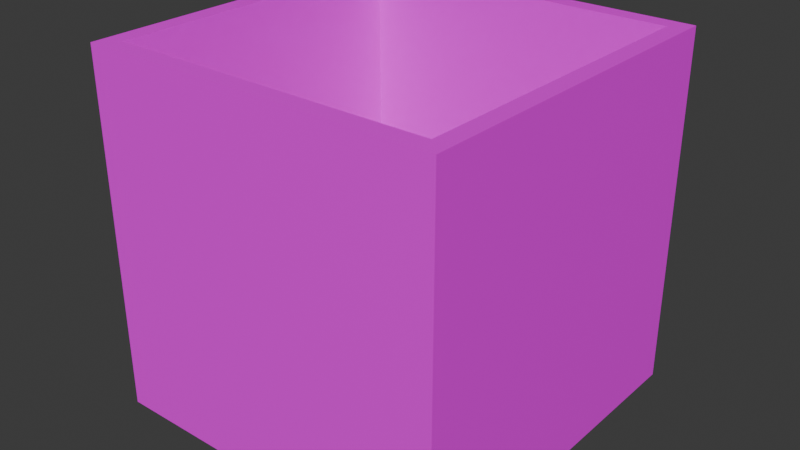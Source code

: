 # Source: shit_ass_box.blend  (saved by Blender 4.4.32; exported with 4.5.12 LTS)
import bpy
from mathutils import Matrix  # noqa: F401  (used for matrix-valued properties, if any)

bpy.ops.wm.read_factory_settings(use_empty=True)
scene = bpy.context.scene
scene.name = 'Scene'

# ---- collections
col_collection = bpy.data.collections.new('Collection'); scene.collection.children.link(col_collection)

# ---- images (referenced by path relative to the original .blend; pixels are not part of the script)
import os
ASSET_DIR = os.environ.get("B2B_ASSET_DIR", "")  # directory of the original .blend (textures are referenced by path, not embedded)
HERE = os.path.dirname(os.path.abspath(__file__))  # packed textures are extracted next to this script under _unpacked/

def load_image(name, relpath, width, height, colorspace="sRGB"):
    """Load a texture the original file referenced (path relative to the .blend, or extracted next to this script)."""
    p = next((c for c in (os.path.join(HERE, relpath), os.path.join(ASSET_DIR, relpath)) if relpath and os.path.exists(c)), "")
    if p:
        img = bpy.data.images.load(p, check_existing=True)
        img.name = name
    else:  # same state as the original file: an image datablock whose file is absent (Cycles renders it pink)
        img = bpy.data.images.new(name, width, height)
        img.source = "FILE"
        img.filepath = "//" + (relpath or name)
    img.colorspace_settings.name = colorspace
    return img
img_edge_png = load_image('edge.png', 'edge.png', 1024, 1024, 'sRGB')
img_cardboard_png = load_image('cardboard.png', 'cardboard.png', 1024, 1024, 'sRGB')

# ---- materials (node trees are filled in below, after node groups)
mat_cardboard = bpy.data.materials.new('cardboard')
mat_cardboard.alpha_threshold = 0.0
mat_cardboard.roughness = 0.5
mat_cardboard.line_color = (0.0, 0.0, 0.0, 1.0)
mat_cardboard_edge = bpy.data.materials.new('Cardboard edge')
mat_cardboard_edge.alpha_threshold = 0.0
mat_cardboard_edge.roughness = 0.5
mat_cardboard_edge.line_color = (0.0, 0.0, 0.0, 1.0)

# ---- material node trees
mat_cardboard.use_nodes = True; mat_cardboard.node_tree.nodes.clear()
_N = mat_cardboard.node_tree.nodes; _L = mat_cardboard.node_tree.links
n0 = _N.new('ShaderNodeOutputMaterial'); n0.name = 'Material Output'; n0.location = (300, 300)
n1 = _N.new('ShaderNodeBsdfPrincipled'); n1.name = 'Principled BSDF'; n1.location = (10, 300)
n1.inputs[3].default_value = 1.45
n2 = _N.new('ShaderNodeTexImage'); n2.name = 'Image Texture'; n2.location = (-333, 286)
n2.image = img_edge_png
n3 = _N.new('ShaderNodeUVMap'); n3.name = 'UV Map'; n3.location = (-744, 197)
n4 = _N.new('ShaderNodeVectorMath'); n4.name = 'Vector Math'; n4.location = (-546, 179)
n4.operation = 'SNAP'
n4.inputs[1].default_value = (0.02, 0.04, 0.05)
_L.new(n1.outputs[0], n0.inputs[0])
_L.new(n2.outputs[0], n1.inputs[0])
_L.new(n3.outputs[0], n4.inputs[0])
_L.new(n4.outputs[0], n2.inputs[0])
n0.is_active_output = True
mat_cardboard_edge.use_nodes = True; mat_cardboard_edge.node_tree.nodes.clear()
_N = mat_cardboard_edge.node_tree.nodes; _L = mat_cardboard_edge.node_tree.links
n0 = _N.new('ShaderNodeOutputMaterial'); n0.name = 'Material Output'; n0.location = (341, 300)
n1 = _N.new('ShaderNodeBsdfPrincipled'); n1.name = 'Principled BSDF'; n1.location = (51, 300)
n1.inputs[3].default_value = 1.45
n2 = _N.new('ShaderNodeTexImage'); n2.name = 'Image Texture'; n2.location = (-292, 286)
n2.image = img_cardboard_png
n3 = _N.new('ShaderNodeUVMap'); n3.name = 'UV Map'; n3.location = (-670, 202)
n4 = _N.new('ShaderNodeVectorMath'); n4.name = 'Vector Math'; n4.location = (-472, 185)
n4.operation = 'SNAP'
n4.inputs[1].default_value = (0.02, 0.02, 0.02)
_L.new(n1.outputs[0], n0.inputs[0])
_L.new(n2.outputs[0], n1.inputs[0])
_L.new(n4.outputs[0], n2.inputs[0])
_L.new(n3.outputs[0], n4.inputs[0])
n0.is_active_output = True

# ---- world
world_world = bpy.data.worlds.new('World'); scene.world = world_world
world_world.use_nodes = True; world_world.node_tree.nodes.clear()
_N = world_world.node_tree.nodes; _L = world_world.node_tree.links
n0 = _N.new('ShaderNodeOutputWorld'); n0.name = 'World Output'; n0.location = (300, 300)
n1 = _N.new('ShaderNodeBackground'); n1.name = 'Background'; n1.location = (10, 300)
n1.inputs[0].default_value = (0.05088, 0.05088, 0.05088, 1.0)
_L.new(n1.outputs[0], n0.inputs[0])
n0.is_active_output = True
world_world.color = (0.05088, 0.05088, 0.05088)
world_world.sun_shadow_jitter_overblur = 0.0

# ---- meshes
me_cube = bpy.data.meshes.new('Cube')
me_cube.from_pydata([(1.0, 1.0, 1.0), (1.0, 1.0, -1.0), (1.0, -1.0, 1.0), (1.0, -1.0, -1.0), (-1.0, 1.0, 1.0), (-1.0, 1.0, -1.0), (-1.0, -1.0, 1.0), (-1.0, -1.0, -1.0), (-1.0, 0.9, -1.0), (-1.0, -0.9, -1.0), (1.0, 0.9, 1.0), (1.0, -0.9, 1.0), (-1.0, -0.9, 1.0), (-1.0, 0.9, 1.0), (1.0, -0.9, -1.0), (1.0, 0.9, -1.0), (0.9, 1.0, -1.0), (-0.9, 1.0, -1.0), (0.9, -1.0, 1.0), (-0.9, -1.0, 1.0), (-0.9, -1.0, -1.0), (0.9, -1.0, -1.0), (-0.9, 1.0, 1.0), (0.9, 1.0, 1.0), (0.9, 0.9, -1.0), (-0.9, 0.9, -1.0), (0.9, -0.9, -1.0), (-0.9, -0.9, -1.0), (-0.9, 0.9, 1.0), (0.9, 0.9, 1.0), (-0.9, -0.9, 1.0), (0.9, -0.9, 1.0), (-0.9, 0.9, -0.8365), (0.9, 0.9, -0.8365), (-0.9, -0.9, -0.8365), (0.9, -0.9, -0.8365)], [], [(30, 12, 6, 19), (20, 19, 6, 7), (8, 13, 4, 5), (26, 14, 3, 21), (14, 11, 2, 3), (16, 23, 0, 1), (1, 0, 10, 15), (15, 10, 11, 14), (16, 1, 15, 24), (24, 15, 14, 26), (7, 6, 12, 9), (9, 12, 13, 8), (22, 4, 13, 28), (28, 13, 12, 30), (10, 29, 31, 11), (31, 29, 33, 35), (0, 23, 29, 10), (23, 22, 28, 29), (8, 25, 27, 9), (25, 24, 26, 27), (5, 17, 25, 8), (17, 16, 24, 25), (5, 4, 22, 17), (17, 22, 23, 16), (9, 27, 20, 7), (27, 26, 21, 20), (3, 2, 18, 21), (21, 18, 19, 20), (11, 31, 18, 2), (31, 30, 19, 18), (33, 32, 34, 35), (28, 30, 34, 32), (30, 31, 35, 34), (29, 28, 32, 33)])
me_cube.polygons.foreach_set('material_index', [0, 1, 1, 1, 1, 1, 1, 1, 1, 1, 1, 1, 0, 0, 0, 1, 0, 0, 1, 1, 1, 1, 1, 1, 1, 1, 1, 1, 0, 0, 1, 1, 1, 1])
_k = set([(0, 1), (1, 15), (1, 16), (2, 3), (3, 14), (3, 21), (4, 5), (5, 8), (5, 17), (6, 7), (7, 9), (7, 20), (8, 9), (14, 15), (16, 17), (20, 21)])
me_cube.attributes.new('sharp_edge', 'BOOLEAN', 'EDGE').data.foreach_set('value', [ (min(e.vertices), max(e.vertices)) in _k for e in me_cube.edges])
_uv = me_cube.uv_layers.new(name='UVMap')
_uv.uv.foreach_set('vector', [0.05105, 0.09213, 0.00105, 0.09414, 0.0, 0.0, 0.05, 0.0, 0.8173, 0.8672, 0.8173, 0.03519, 0.8548, 0.03519, 0.8548, 0.8672, 0.7879, 0.9241, 0.7879, 0.08463, 0.8216, 0.08463, 0.8216, 0.9241, 0.1663, 0.8613, 0.1663, 0.9021, 0.1312, 0.9021, 0.1312, 0.8613, 0.8047, 0.8803, 0.8047, 0.1077, 0.8396, 0.1077, 0.8396, 0.8803, 0.115, 0.1286, 0.115, 0.8568, 0.07275, 0.8568, 0.07275, 0.1286, 0.1398, 0.8803, 0.1398, 0.1077, 0.1748, 0.1077, 0.1748, 0.8803, 0.1748, 0.8803, 0.1748, 0.1077, 0.8047, 0.1077, 0.8047, 0.8803, 0.8336, 0.8613, 0.8336, 0.9021, 0.7985, 0.9021, 0.7985, 0.8613, 0.7985, 0.8613, 0.7985, 0.9021, 0.1663, 0.9021, 0.1663, 0.8613, 0.1479, 0.9241, 0.1479, 0.08463, 0.1816, 0.08463, 0.1816, 0.9241, 0.1816, 0.9241, 0.1816, 0.08463, 0.7879, 0.08463, 0.7879, 0.9241, 0.0521, 0.9498, 0.0021, 0.9519, 0.0, 0.8377, 0.05, 0.8336, 0.9839, 0.6348, 0.986, 0.7303, 0.01944, 0.7705, 0.01839, 0.6749, 0.9879, 0.384, 0.9879, 0.4816, 0.04129, 0.5157, 0.04129, 0.4201, 0.2804, 0.8031, 0.2804, 0.3294, 0.6352, 0.3294, 0.6352, 0.8031, 0.9969, 0.8997, 0.9479, 0.8997, 0.9469, 0.7875, 0.9979, 0.7875, 0.9479, 0.8997, 0.0521, 0.9498, 0.05, 0.8336, 0.9469, 0.7875, 0.7985, 0.08594, 0.7985, 0.1267, 0.1663, 0.1267, 0.1663, 0.08594, 0.7985, 0.1267, 0.7985, 0.8613, 0.1663, 0.8613, 0.1663, 0.1267, 0.8336, 0.08594, 0.8336, 0.1267, 0.7985, 0.1267, 0.7985, 0.08594, 0.8336, 0.1267, 0.8336, 0.8613, 0.7985, 0.8613, 0.7985, 0.1267, 0.9175, 0.1286, 0.9175, 0.8568, 0.8753, 0.8568, 0.8753, 0.1286, 0.8753, 0.1286, 0.8753, 0.8568, 0.115, 0.8568, 0.115, 0.1286, 0.1663, 0.08594, 0.1663, 0.1267, 0.1312, 0.1267, 0.1312, 0.08594, 0.1663, 0.1267, 0.1663, 0.8613, 0.1312, 0.8613, 0.1312, 0.1267, 0.1038, 0.8672, 0.1038, 0.03519, 0.1414, 0.03519, 0.1414, 0.8672, 0.1414, 0.8672, 0.1414, 0.03519, 0.8173, 0.03519, 0.8173, 0.8672, 1.0, 0.05, 0.95, 0.05, 0.95, 0.0, 1.0, 0.0, 0.95, 0.05, 0.05105, 0.09213, 0.05, 0.0, 0.95, 0.0, 0.9131, 0.03884, 0.9131, 0.8831, 0.04192, 0.8831, 0.04192, 0.03884, 0.1457, 0.7334, 0.1457, 0.2597, 0.5753, 0.2597, 0.5753, 0.7334, 0.7351, 1.0, 0.0, 1.0, 0.0, 0.0, 0.7351, 0.0, 0.1768, 0.7541, 0.1768, 0.2804, 0.6915, 0.2804, 0.6915, 0.7541])
me_cube.materials.append(mat_cardboard)
me_cube.materials.append(mat_cardboard_edge)
me_cube.use_mirror_vertex_groups = False
me_cube.update()

# ---- objects
ob_cube = bpy.data.objects.new('Cube', me_cube)

# ---- transforms, parenting, visibility, modifiers, constraints
ob_cube.location = (0.0, 0.0, 0.0)
ob_cube.lock_rotations_4d = False
ob_cube.empty_display_type = 'ARROWS'
ob_cube.lineart.crease_threshold = 0.0

# ---- collection membership
col_collection.objects.link(ob_cube)

# ---- scene / render settings (as saved in the file)
scene.frame_start = 1; scene.frame_end = 250; scene.frame_set(1)
scene.render.engine = 'BLENDER_EEVEE_NEXT'
bpy.context.view_layer.update()

# ---- added for rendering (the .blend has no active camera and no usable light): camera, sun
cam_auto = bpy.data.cameras.new('AutoCamera')
cam_auto.lens = 50.0
cam_auto.sensor_width = 36.0
cam_auto.clip_end = 1000.0
ob_auto_camera = bpy.data.objects.new('AutoCamera', cam_auto)
scene.collection.objects.link(ob_auto_camera)
ob_auto_camera.location = (3.20507, -3.84609, 2.56406)
ob_auto_camera.rotation_euler = (1.09748, -7.21219e-08, 0.694738)
scene.camera = ob_auto_camera
light_auto_sun = bpy.data.lights.new('AutoSun', 'SUN')
light_auto_sun.energy = 3.0
light_auto_sun.angle = 0.0523599
ob_auto_sun = bpy.data.objects.new('AutoSun', light_auto_sun)
scene.collection.objects.link(ob_auto_sun)
ob_auto_sun.rotation_euler = (0.872665, 0.174533, 0.523599)
bpy.context.view_layer.update()
